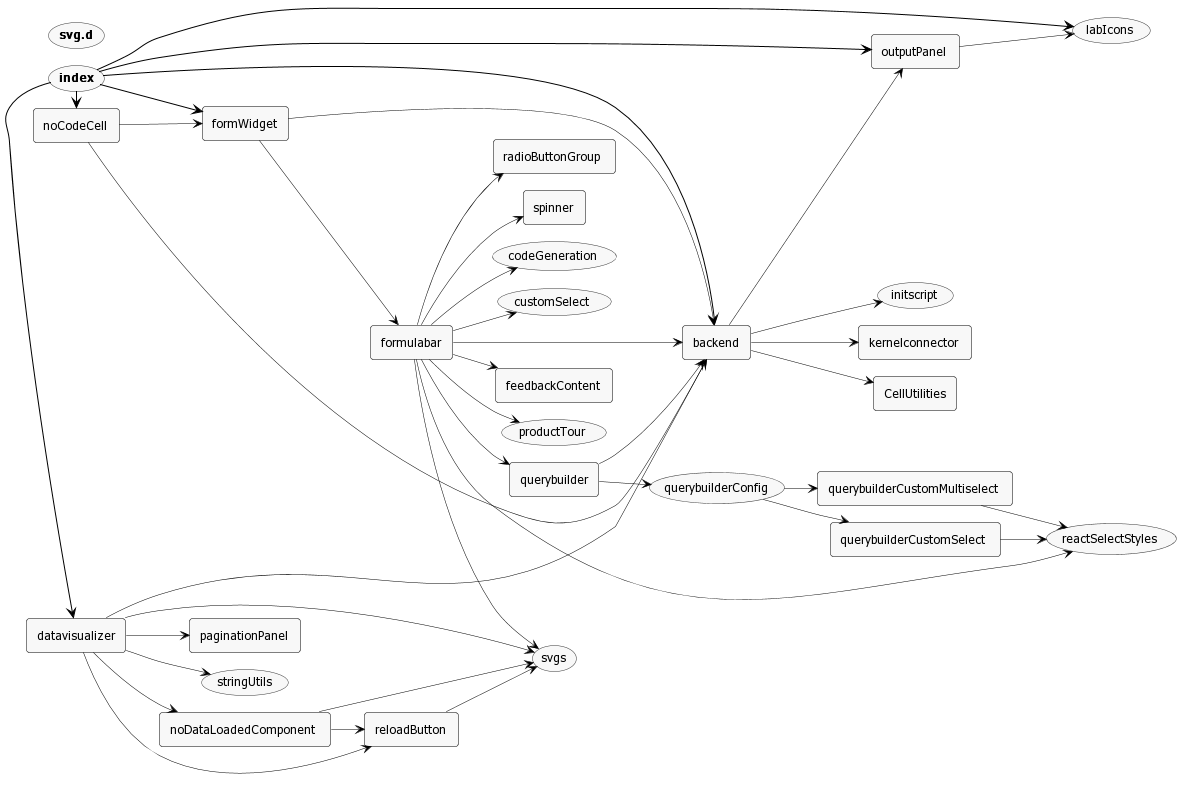

The diagram above was rendered by PlantUML. Its source (embedded in the PNG):
@startuml

scale max 1920 width
left to right direction

skinparam nodesep 17
skinparam ranksep 34
skinparam monochrome true
skinparam shadowing false
skinparam defaultFontName Tahoma
skinparam defaultFontSize 12
skinparam roundCorner 6
skinparam dpi 150
skinparam arrowColor black
skinparam arrowThickness 0.5
skinparam packageTitleAlignment left

skinparam usecase {
  borderThickness 0.5
}

skinparam rectangle {
  borderThickness 0.5
}

skinparam component {
  borderThickness 1
}


rectangle "backend" as _backend
rectangle "CellUtilities" as _CellUtilities
(codeGeneration)
(customSelect)
rectangle "datavisualizer" as _datavisualizer
rectangle "feedbackContent" as _feedbackContent
rectangle "formulabar" as _formulabar
rectangle "formWidget" as _formWidget
(<b>index</b>)
(initscript)
rectangle "kernelconnector" as _kernelconnector
(labIcons)
rectangle "noCodeCell" as _noCodeCell
rectangle "noDataLoadedComponent" as _noDataLoadedComponent
rectangle "outputPanel" as _outputPanel
rectangle "paginationPanel" as _paginationPanel
(productTour)
rectangle "querybuilder" as _querybuilder
(querybuilderConfig)
rectangle "querybuilderCustomMultiselect" as _querybuilderCustomMultiselect
rectangle "querybuilderCustomSelect" as _querybuilderCustomSelect
rectangle "radioButtonGroup" as _radioButtonGroup
(reactSelectStyles)
rectangle "reloadButton" as _reloadButton
rectangle "spinner" as _spinner
(stringUtils)
(<b>svg.d</b>)
(svgs)


_backend --> _CellUtilities
_backend --> (initscript)
_backend --> _kernelconnector
_backend --> _outputPanel
_datavisualizer --> _backend
_datavisualizer --> _noDataLoadedComponent
_datavisualizer --> _paginationPanel
_datavisualizer --> _reloadButton
_datavisualizer --> (stringUtils)
_datavisualizer --> (svgs)
_formulabar --> _backend
_formulabar --> (codeGeneration)
_formulabar --> (customSelect)
_formulabar --> _feedbackContent
_formulabar --> (productTour)
_formulabar --> _querybuilder
_formulabar --> _radioButtonGroup
_formulabar --> (reactSelectStyles)
_formulabar --> _spinner
_formulabar --> (svgs)
_formWidget --> _backend
_formWidget --> _formulabar
(<b>index</b>) -[thickness=1]> _backend
(<b>index</b>) -[thickness=1]> _datavisualizer
(<b>index</b>) -[thickness=1]> _formWidget
(<b>index</b>) -[thickness=1]> (labIcons)
(<b>index</b>) -[thickness=1]> _noCodeCell
(<b>index</b>) -[thickness=1]> _outputPanel
_noCodeCell --> _backend
_noCodeCell --> _formWidget
_noDataLoadedComponent --> _reloadButton
_noDataLoadedComponent --> (svgs)
_outputPanel --> (labIcons)
_querybuilder --> _backend
_querybuilder --> (querybuilderConfig)
(querybuilderConfig) --> _querybuilderCustomMultiselect
(querybuilderConfig) --> _querybuilderCustomSelect
_querybuilderCustomMultiselect --> (reactSelectStyles)
_querybuilderCustomSelect --> (reactSelectStyles)
_reloadButton --> (svgs)

@enduml